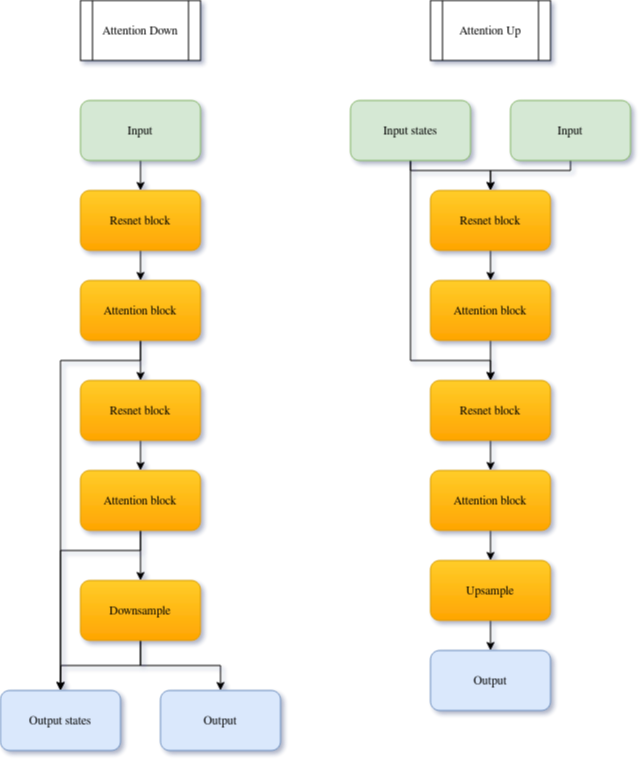

The diagram above was exported from draw.io. Its source (the exported page's mxGraphModel, read from the mxfile embedded in the PNG):
<mxGraphModel dx="782" dy="551" grid="1" gridSize="10" guides="1" tooltips="1" connect="1" arrows="1" fold="1" page="1" pageScale="1" pageWidth="850" pageHeight="1100" math="0" shadow="0">
  <root>
    <mxCell id="0" />
    <mxCell id="1" parent="0" />
    <mxCell id="PrT4Ly5hu28b8KY8F8GB-10" style="edgeStyle=orthogonalEdgeStyle;rounded=0;orthogonalLoop=1;jettySize=auto;html=1;exitX=0.5;exitY=1;exitDx=0;exitDy=0;entryX=0.5;entryY=0;entryDx=0;entryDy=0;" parent="1" source="PrT4Ly5hu28b8KY8F8GB-1" target="PrT4Ly5hu28b8KY8F8GB-7" edge="1">
      <mxGeometry relative="1" as="geometry" />
    </mxCell>
    <mxCell id="PrT4Ly5hu28b8KY8F8GB-1" value="Input" style="rounded=1;whiteSpace=wrap;html=1;fillColor=#d5e8d4;strokeColor=#82b366;" parent="1" vertex="1">
      <mxGeometry x="210" y="130" width="120" height="60" as="geometry" />
    </mxCell>
    <mxCell id="PrT4Ly5hu28b8KY8F8GB-3" value="Attention Down" style="shape=process;whiteSpace=wrap;html=1;backgroundOutline=1;" parent="1" vertex="1">
      <mxGeometry x="210" y="30" width="120" height="60" as="geometry" />
    </mxCell>
    <mxCell id="PrT4Ly5hu28b8KY8F8GB-5" value="Attention Up" style="shape=process;whiteSpace=wrap;html=1;backgroundOutline=1;" parent="1" vertex="1">
      <mxGeometry x="560" y="30" width="120" height="60" as="geometry" />
    </mxCell>
    <mxCell id="PrT4Ly5hu28b8KY8F8GB-31" style="edgeStyle=orthogonalEdgeStyle;rounded=0;orthogonalLoop=1;jettySize=auto;html=1;exitX=0.5;exitY=1;exitDx=0;exitDy=0;entryX=0.5;entryY=0;entryDx=0;entryDy=0;" parent="1" source="PrT4Ly5hu28b8KY8F8GB-6" target="PrT4Ly5hu28b8KY8F8GB-27" edge="1">
      <mxGeometry relative="1" as="geometry">
        <Array as="points">
          <mxPoint x="700" y="200" />
          <mxPoint x="620" y="200" />
        </Array>
      </mxGeometry>
    </mxCell>
    <mxCell id="PrT4Ly5hu28b8KY8F8GB-6" value="Input" style="rounded=1;whiteSpace=wrap;html=1;fillColor=#d5e8d4;strokeColor=#82b366;" parent="1" vertex="1">
      <mxGeometry x="640" y="130" width="120" height="60" as="geometry" />
    </mxCell>
    <mxCell id="PrT4Ly5hu28b8KY8F8GB-11" style="edgeStyle=orthogonalEdgeStyle;rounded=0;orthogonalLoop=1;jettySize=auto;html=1;exitX=0.5;exitY=1;exitDx=0;exitDy=0;entryX=0.5;entryY=0;entryDx=0;entryDy=0;" parent="1" source="PrT4Ly5hu28b8KY8F8GB-7" target="PrT4Ly5hu28b8KY8F8GB-8" edge="1">
      <mxGeometry relative="1" as="geometry" />
    </mxCell>
    <mxCell id="PrT4Ly5hu28b8KY8F8GB-7" value="Resnet block" style="rounded=1;whiteSpace=wrap;html=1;fillColor=#ffcd28;strokeColor=#d79b00;gradientColor=#ffa500;" parent="1" vertex="1">
      <mxGeometry x="210" y="220" width="120" height="60" as="geometry" />
    </mxCell>
    <mxCell id="0G90Ox9cGvnh5QgGsF_X-3" style="edgeStyle=orthogonalEdgeStyle;rounded=0;orthogonalLoop=1;jettySize=auto;html=1;exitX=0.5;exitY=1;exitDx=0;exitDy=0;entryX=0.5;entryY=0;entryDx=0;entryDy=0;" edge="1" parent="1" source="PrT4Ly5hu28b8KY8F8GB-8" target="0G90Ox9cGvnh5QgGsF_X-1">
      <mxGeometry relative="1" as="geometry" />
    </mxCell>
    <mxCell id="0G90Ox9cGvnh5QgGsF_X-6" style="edgeStyle=orthogonalEdgeStyle;rounded=0;orthogonalLoop=1;jettySize=auto;html=1;exitX=0.5;exitY=1;exitDx=0;exitDy=0;entryX=0.5;entryY=0;entryDx=0;entryDy=0;" edge="1" parent="1" source="PrT4Ly5hu28b8KY8F8GB-8" target="PrT4Ly5hu28b8KY8F8GB-14">
      <mxGeometry relative="1" as="geometry">
        <Array as="points">
          <mxPoint x="270" y="390" />
          <mxPoint x="190" y="390" />
        </Array>
      </mxGeometry>
    </mxCell>
    <mxCell id="PrT4Ly5hu28b8KY8F8GB-8" value="&lt;div&gt;Attention block&lt;/div&gt;" style="rounded=1;whiteSpace=wrap;html=1;fillColor=#ffcd28;strokeColor=#d79b00;gradientColor=#ffa500;" parent="1" vertex="1">
      <mxGeometry x="210" y="310" width="120" height="60" as="geometry" />
    </mxCell>
    <mxCell id="PrT4Ly5hu28b8KY8F8GB-17" style="edgeStyle=orthogonalEdgeStyle;rounded=0;orthogonalLoop=1;jettySize=auto;html=1;exitX=0.5;exitY=1;exitDx=0;exitDy=0;entryX=0.5;entryY=0;entryDx=0;entryDy=0;" parent="1" source="PrT4Ly5hu28b8KY8F8GB-9" edge="1">
      <mxGeometry relative="1" as="geometry">
        <mxPoint x="190" y="720" as="targetPoint" />
      </mxGeometry>
    </mxCell>
    <mxCell id="PrT4Ly5hu28b8KY8F8GB-18" style="edgeStyle=orthogonalEdgeStyle;rounded=0;orthogonalLoop=1;jettySize=auto;html=1;exitX=0.5;exitY=1;exitDx=0;exitDy=0;entryX=0.5;entryY=0;entryDx=0;entryDy=0;" parent="1" source="PrT4Ly5hu28b8KY8F8GB-9" target="PrT4Ly5hu28b8KY8F8GB-13" edge="1">
      <mxGeometry relative="1" as="geometry" />
    </mxCell>
    <mxCell id="PrT4Ly5hu28b8KY8F8GB-9" value="Downsample" style="rounded=1;whiteSpace=wrap;html=1;fillColor=#ffcd28;strokeColor=#d79b00;gradientColor=#ffa500;" parent="1" vertex="1">
      <mxGeometry x="210" y="610" width="120" height="60" as="geometry" />
    </mxCell>
    <mxCell id="PrT4Ly5hu28b8KY8F8GB-13" value="Output" style="rounded=1;whiteSpace=wrap;html=1;fillColor=#dae8fc;strokeColor=#6c8ebf;" parent="1" vertex="1">
      <mxGeometry x="290" y="720" width="120" height="60" as="geometry" />
    </mxCell>
    <mxCell id="PrT4Ly5hu28b8KY8F8GB-14" value="Output states" style="rounded=1;whiteSpace=wrap;html=1;fillColor=#dae8fc;strokeColor=#6c8ebf;" parent="1" vertex="1">
      <mxGeometry x="130" y="720" width="120" height="60" as="geometry" />
    </mxCell>
    <mxCell id="0G90Ox9cGvnh5QgGsF_X-11" style="edgeStyle=orthogonalEdgeStyle;rounded=0;orthogonalLoop=1;jettySize=auto;html=1;exitX=0.5;exitY=1;exitDx=0;exitDy=0;entryX=0.5;entryY=0;entryDx=0;entryDy=0;" edge="1" parent="1" source="PrT4Ly5hu28b8KY8F8GB-27" target="0G90Ox9cGvnh5QgGsF_X-9">
      <mxGeometry relative="1" as="geometry" />
    </mxCell>
    <mxCell id="PrT4Ly5hu28b8KY8F8GB-27" value="Resnet block" style="rounded=1;whiteSpace=wrap;html=1;fillColor=#ffcd28;strokeColor=#d79b00;gradientColor=#ffa500;" parent="1" vertex="1">
      <mxGeometry x="560" y="220" width="120" height="60" as="geometry" />
    </mxCell>
    <mxCell id="PrT4Ly5hu28b8KY8F8GB-30" style="edgeStyle=orthogonalEdgeStyle;rounded=0;orthogonalLoop=1;jettySize=auto;html=1;exitX=0.5;exitY=1;exitDx=0;exitDy=0;entryX=0.5;entryY=0;entryDx=0;entryDy=0;" parent="1" source="PrT4Ly5hu28b8KY8F8GB-28" target="PrT4Ly5hu28b8KY8F8GB-27" edge="1">
      <mxGeometry relative="1" as="geometry">
        <Array as="points">
          <mxPoint x="540" y="200" />
          <mxPoint x="620" y="200" />
        </Array>
      </mxGeometry>
    </mxCell>
    <mxCell id="PrT4Ly5hu28b8KY8F8GB-32" style="edgeStyle=orthogonalEdgeStyle;rounded=0;orthogonalLoop=1;jettySize=auto;html=1;exitX=0.5;exitY=1;exitDx=0;exitDy=0;entryX=0.5;entryY=0;entryDx=0;entryDy=0;" parent="1" source="PrT4Ly5hu28b8KY8F8GB-28" target="PrT4Ly5hu28b8KY8F8GB-29" edge="1">
      <mxGeometry relative="1" as="geometry">
        <Array as="points">
          <mxPoint x="540" y="390" />
          <mxPoint x="620" y="390" />
        </Array>
      </mxGeometry>
    </mxCell>
    <mxCell id="PrT4Ly5hu28b8KY8F8GB-28" value="Input states" style="rounded=1;whiteSpace=wrap;html=1;fillColor=#d5e8d4;strokeColor=#82b366;" parent="1" vertex="1">
      <mxGeometry x="480" y="130" width="120" height="60" as="geometry" />
    </mxCell>
    <mxCell id="0G90Ox9cGvnh5QgGsF_X-13" style="edgeStyle=orthogonalEdgeStyle;rounded=0;orthogonalLoop=1;jettySize=auto;html=1;exitX=0.5;exitY=1;exitDx=0;exitDy=0;entryX=0.5;entryY=0;entryDx=0;entryDy=0;" edge="1" parent="1" source="PrT4Ly5hu28b8KY8F8GB-29" target="0G90Ox9cGvnh5QgGsF_X-10">
      <mxGeometry relative="1" as="geometry" />
    </mxCell>
    <mxCell id="PrT4Ly5hu28b8KY8F8GB-29" value="Resnet block" style="rounded=1;whiteSpace=wrap;html=1;fillColor=#ffcd28;strokeColor=#d79b00;gradientColor=#ffa500;" parent="1" vertex="1">
      <mxGeometry x="560" y="410" width="120" height="60" as="geometry" />
    </mxCell>
    <mxCell id="PrT4Ly5hu28b8KY8F8GB-36" style="edgeStyle=orthogonalEdgeStyle;rounded=0;orthogonalLoop=1;jettySize=auto;html=1;exitX=0.5;exitY=1;exitDx=0;exitDy=0;entryX=0.5;entryY=0;entryDx=0;entryDy=0;" parent="1" source="PrT4Ly5hu28b8KY8F8GB-33" target="PrT4Ly5hu28b8KY8F8GB-35" edge="1">
      <mxGeometry relative="1" as="geometry" />
    </mxCell>
    <mxCell id="PrT4Ly5hu28b8KY8F8GB-33" value="Upsample" style="rounded=1;whiteSpace=wrap;html=1;fillColor=#ffcd28;strokeColor=#d79b00;gradientColor=#ffa500;" parent="1" vertex="1">
      <mxGeometry x="560" y="590" width="120" height="60" as="geometry" />
    </mxCell>
    <mxCell id="PrT4Ly5hu28b8KY8F8GB-35" value="Output" style="rounded=1;whiteSpace=wrap;html=1;fillColor=#dae8fc;strokeColor=#6c8ebf;" parent="1" vertex="1">
      <mxGeometry x="560" y="680" width="120" height="60" as="geometry" />
    </mxCell>
    <mxCell id="0G90Ox9cGvnh5QgGsF_X-4" style="edgeStyle=orthogonalEdgeStyle;rounded=0;orthogonalLoop=1;jettySize=auto;html=1;exitX=0.5;exitY=1;exitDx=0;exitDy=0;entryX=0.5;entryY=0;entryDx=0;entryDy=0;" edge="1" parent="1" source="0G90Ox9cGvnh5QgGsF_X-1" target="0G90Ox9cGvnh5QgGsF_X-2">
      <mxGeometry relative="1" as="geometry" />
    </mxCell>
    <mxCell id="0G90Ox9cGvnh5QgGsF_X-1" value="Resnet block" style="rounded=1;whiteSpace=wrap;html=1;fillColor=#ffcd28;strokeColor=#d79b00;gradientColor=#ffa500;" vertex="1" parent="1">
      <mxGeometry x="210" y="410" width="120" height="60" as="geometry" />
    </mxCell>
    <mxCell id="0G90Ox9cGvnh5QgGsF_X-7" style="edgeStyle=orthogonalEdgeStyle;rounded=0;orthogonalLoop=1;jettySize=auto;html=1;exitX=0.5;exitY=1;exitDx=0;exitDy=0;entryX=0.5;entryY=0;entryDx=0;entryDy=0;" edge="1" parent="1" source="0G90Ox9cGvnh5QgGsF_X-2" target="PrT4Ly5hu28b8KY8F8GB-9">
      <mxGeometry relative="1" as="geometry" />
    </mxCell>
    <mxCell id="0G90Ox9cGvnh5QgGsF_X-8" style="edgeStyle=orthogonalEdgeStyle;rounded=0;orthogonalLoop=1;jettySize=auto;html=1;exitX=0.5;exitY=1;exitDx=0;exitDy=0;entryX=0.5;entryY=0;entryDx=0;entryDy=0;" edge="1" parent="1" source="0G90Ox9cGvnh5QgGsF_X-2" target="PrT4Ly5hu28b8KY8F8GB-14">
      <mxGeometry relative="1" as="geometry">
        <Array as="points">
          <mxPoint x="270" y="580" />
          <mxPoint x="190" y="580" />
        </Array>
      </mxGeometry>
    </mxCell>
    <mxCell id="0G90Ox9cGvnh5QgGsF_X-2" value="Attention block" style="rounded=1;whiteSpace=wrap;html=1;fillColor=#ffcd28;strokeColor=#d79b00;gradientColor=#ffa500;" vertex="1" parent="1">
      <mxGeometry x="210" y="500" width="120" height="60" as="geometry" />
    </mxCell>
    <mxCell id="0G90Ox9cGvnh5QgGsF_X-12" style="edgeStyle=orthogonalEdgeStyle;rounded=0;orthogonalLoop=1;jettySize=auto;html=1;exitX=0.5;exitY=1;exitDx=0;exitDy=0;entryX=0.5;entryY=0;entryDx=0;entryDy=0;" edge="1" parent="1" source="0G90Ox9cGvnh5QgGsF_X-9" target="PrT4Ly5hu28b8KY8F8GB-29">
      <mxGeometry relative="1" as="geometry" />
    </mxCell>
    <mxCell id="0G90Ox9cGvnh5QgGsF_X-9" value="Attention block" style="rounded=1;whiteSpace=wrap;html=1;fillColor=#ffcd28;strokeColor=#d79b00;gradientColor=#ffa500;" vertex="1" parent="1">
      <mxGeometry x="560" y="310" width="120" height="60" as="geometry" />
    </mxCell>
    <mxCell id="0G90Ox9cGvnh5QgGsF_X-14" style="edgeStyle=orthogonalEdgeStyle;rounded=0;orthogonalLoop=1;jettySize=auto;html=1;exitX=0.5;exitY=1;exitDx=0;exitDy=0;entryX=0.5;entryY=0;entryDx=0;entryDy=0;" edge="1" parent="1" source="0G90Ox9cGvnh5QgGsF_X-10" target="PrT4Ly5hu28b8KY8F8GB-33">
      <mxGeometry relative="1" as="geometry" />
    </mxCell>
    <mxCell id="0G90Ox9cGvnh5QgGsF_X-10" value="Attention block" style="rounded=1;whiteSpace=wrap;html=1;fillColor=#ffcd28;strokeColor=#d79b00;gradientColor=#ffa500;" vertex="1" parent="1">
      <mxGeometry x="560" y="500" width="120" height="60" as="geometry" />
    </mxCell>
  </root>
</mxGraphModel>